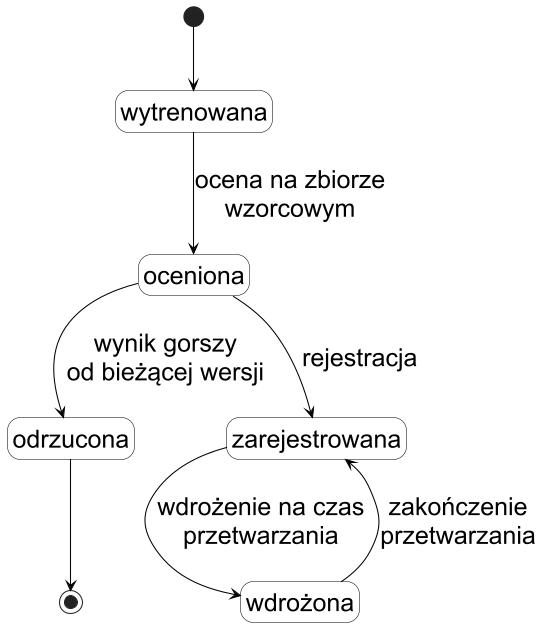

The diagram above was rendered by PlantUML. Its source (embedded in the PNG):
@startuml
skinparam monochrome true
skinparam shadowing false
skinparam defaultFontName Arial
skinparam defaultFontSize 24
skinparam dpi 100
skinparam nodesep 40
skinparam ranksep 60
skinparam classAttributeIconSize 0
skinparam ArrowColor black
skinparam class {
  BackgroundColor white
  BorderColor black
}
skinparam state {
  BackgroundColor white
  BorderColor black
}
hide circle
hide methods
hide empty members
hide empty description
[*] --> wytrenowana
wytrenowana --> oceniona : ocena na zbiorze\nwzorcowym
oceniona --> odrzucona : wynik gorszy\nod bieżącej wersji
oceniona --> zarejestrowana : rejestracja
zarejestrowana --> wdrożona : wdrożenie na czas\nprzetwarzania
wdrożona --> zarejestrowana : zakończenie\nprzetwarzania
odrzucona --> [*]
@enduml